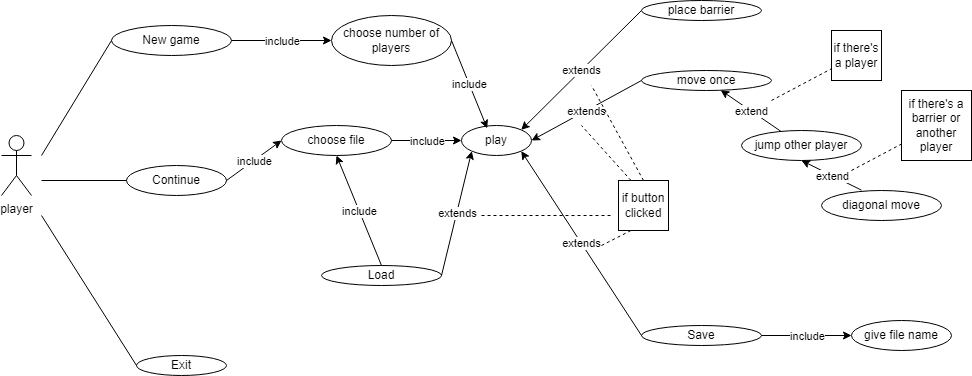

The diagram above was exported from draw.io. Its source (the exported page's mxGraphModel, read from the mxfile embedded in the PNG):
<mxGraphModel dx="1393" dy="766" grid="1" gridSize="10" guides="1" tooltips="1" connect="1" arrows="1" fold="1" page="1" pageScale="1" pageWidth="827" pageHeight="1169" math="0" shadow="0">
  <root>
    <mxCell id="0" />
    <mxCell id="1" parent="0" />
    <mxCell id="J0K-I7FE2uRGwoFfPuqo-1" value="player" style="shape=umlActor;verticalLabelPosition=bottom;verticalAlign=top;html=1;outlineConnect=0;" parent="1" vertex="1">
      <mxGeometry x="210" y="200" width="30" height="60" as="geometry" />
    </mxCell>
    <mxCell id="J0K-I7FE2uRGwoFfPuqo-2" value="place barrier" style="ellipse;whiteSpace=wrap;html=1;" parent="1" vertex="1">
      <mxGeometry x="850" y="65" width="120" height="20" as="geometry" />
    </mxCell>
    <mxCell id="J0K-I7FE2uRGwoFfPuqo-3" value="move once" style="ellipse;whiteSpace=wrap;html=1;" parent="1" vertex="1">
      <mxGeometry x="850" y="135" width="130" height="20" as="geometry" />
    </mxCell>
    <mxCell id="J0K-I7FE2uRGwoFfPuqo-4" value="jump other player" style="ellipse;whiteSpace=wrap;html=1;" parent="1" vertex="1">
      <mxGeometry x="950" y="195" width="120" height="30" as="geometry" />
    </mxCell>
    <mxCell id="J0K-I7FE2uRGwoFfPuqo-5" value="diagonal move" style="ellipse;whiteSpace=wrap;html=1;" parent="1" vertex="1">
      <mxGeometry x="1030" y="255" width="120" height="30" as="geometry" />
    </mxCell>
    <mxCell id="J0K-I7FE2uRGwoFfPuqo-6" value="" style="endArrow=classic;html=1;rounded=0;" parent="1" source="J0K-I7FE2uRGwoFfPuqo-4" target="J0K-I7FE2uRGwoFfPuqo-3" edge="1">
      <mxGeometry relative="1" as="geometry">
        <mxPoint x="840" y="235" as="sourcePoint" />
        <mxPoint x="940" y="235" as="targetPoint" />
        <Array as="points" />
      </mxGeometry>
    </mxCell>
    <mxCell id="J0K-I7FE2uRGwoFfPuqo-7" value="extend" style="edgeLabel;resizable=0;html=1;align=center;verticalAlign=middle;" parent="J0K-I7FE2uRGwoFfPuqo-6" connectable="0" vertex="1">
      <mxGeometry relative="1" as="geometry" />
    </mxCell>
    <mxCell id="J0K-I7FE2uRGwoFfPuqo-8" value="" style="endArrow=classic;html=1;rounded=0;exitX=0.333;exitY=-0.011;exitDx=0;exitDy=0;exitPerimeter=0;entryX=0.5;entryY=1;entryDx=0;entryDy=0;" parent="1" source="J0K-I7FE2uRGwoFfPuqo-5" target="J0K-I7FE2uRGwoFfPuqo-4" edge="1">
      <mxGeometry relative="1" as="geometry">
        <mxPoint x="840" y="235" as="sourcePoint" />
        <mxPoint x="940" y="235" as="targetPoint" />
      </mxGeometry>
    </mxCell>
    <mxCell id="J0K-I7FE2uRGwoFfPuqo-9" value="extend" style="edgeLabel;resizable=0;html=1;align=center;verticalAlign=middle;" parent="J0K-I7FE2uRGwoFfPuqo-8" connectable="0" vertex="1">
      <mxGeometry relative="1" as="geometry" />
    </mxCell>
    <mxCell id="J0K-I7FE2uRGwoFfPuqo-10" value="if there's a barrier or another player" style="whiteSpace=wrap;html=1;aspect=fixed;" parent="1" vertex="1">
      <mxGeometry x="1110" y="155" width="70" height="70" as="geometry" />
    </mxCell>
    <mxCell id="J0K-I7FE2uRGwoFfPuqo-11" value="if there's a player" style="whiteSpace=wrap;html=1;aspect=fixed;" parent="1" vertex="1">
      <mxGeometry x="1040" y="95" width="50" height="50" as="geometry" />
    </mxCell>
    <mxCell id="J0K-I7FE2uRGwoFfPuqo-12" value="" style="endArrow=none;dashed=1;html=1;rounded=0;" parent="1" target="J0K-I7FE2uRGwoFfPuqo-11" edge="1">
      <mxGeometry width="50" height="50" relative="1" as="geometry">
        <mxPoint x="980" y="165" as="sourcePoint" />
        <mxPoint x="910" y="205" as="targetPoint" />
      </mxGeometry>
    </mxCell>
    <mxCell id="J0K-I7FE2uRGwoFfPuqo-13" value="" style="endArrow=none;dashed=1;html=1;rounded=0;" parent="1" target="J0K-I7FE2uRGwoFfPuqo-10" edge="1">
      <mxGeometry width="50" height="50" relative="1" as="geometry">
        <mxPoint x="1060" y="235" as="sourcePoint" />
        <mxPoint x="910" y="205" as="targetPoint" />
        <Array as="points" />
      </mxGeometry>
    </mxCell>
    <mxCell id="07IuA2ViVHs_wF644zJY-1" value="Save" style="ellipse;whiteSpace=wrap;html=1;" parent="1" vertex="1">
      <mxGeometry x="850" y="390" width="120" height="20" as="geometry" />
    </mxCell>
    <mxCell id="07IuA2ViVHs_wF644zJY-2" value="Load" style="ellipse;whiteSpace=wrap;html=1;" parent="1" vertex="1">
      <mxGeometry x="530" y="330" width="120" height="20" as="geometry" />
    </mxCell>
    <mxCell id="07IuA2ViVHs_wF644zJY-10" value="New game" style="ellipse;whiteSpace=wrap;html=1;" parent="1" vertex="1">
      <mxGeometry x="320" y="90" width="120" height="30" as="geometry" />
    </mxCell>
    <mxCell id="07IuA2ViVHs_wF644zJY-12" value="Exit" style="ellipse;whiteSpace=wrap;html=1;" parent="1" vertex="1">
      <mxGeometry x="345" y="420" width="90" height="20" as="geometry" />
    </mxCell>
    <mxCell id="07IuA2ViVHs_wF644zJY-13" value="" style="endArrow=none;html=1;rounded=0;entryX=0;entryY=0.5;entryDx=0;entryDy=0;" parent="1" target="07IuA2ViVHs_wF644zJY-12" edge="1">
      <mxGeometry width="50" height="50" relative="1" as="geometry">
        <mxPoint x="250" y="280" as="sourcePoint" />
        <mxPoint x="460" y="250" as="targetPoint" />
      </mxGeometry>
    </mxCell>
    <mxCell id="07IuA2ViVHs_wF644zJY-14" value="" style="endArrow=none;html=1;rounded=0;entryX=0;entryY=0.5;entryDx=0;entryDy=0;" parent="1" target="07IuA2ViVHs_wF644zJY-10" edge="1">
      <mxGeometry width="50" height="50" relative="1" as="geometry">
        <mxPoint x="250" y="220" as="sourcePoint" />
        <mxPoint x="460" y="250" as="targetPoint" />
      </mxGeometry>
    </mxCell>
    <mxCell id="07IuA2ViVHs_wF644zJY-15" value="choose number of players" style="ellipse;whiteSpace=wrap;html=1;" parent="1" vertex="1">
      <mxGeometry x="540" y="80" width="120" height="50" as="geometry" />
    </mxCell>
    <mxCell id="07IuA2ViVHs_wF644zJY-17" value="" style="endArrow=classic;html=1;rounded=0;exitX=1;exitY=0.5;exitDx=0;exitDy=0;entryX=0;entryY=0.5;entryDx=0;entryDy=0;" parent="1" source="07IuA2ViVHs_wF644zJY-10" target="07IuA2ViVHs_wF644zJY-15" edge="1">
      <mxGeometry relative="1" as="geometry">
        <mxPoint x="530" y="240" as="sourcePoint" />
        <mxPoint x="630" y="240" as="targetPoint" />
      </mxGeometry>
    </mxCell>
    <mxCell id="07IuA2ViVHs_wF644zJY-18" value="include" style="edgeLabel;resizable=0;html=1;align=center;verticalAlign=middle;" parent="07IuA2ViVHs_wF644zJY-17" connectable="0" vertex="1">
      <mxGeometry relative="1" as="geometry" />
    </mxCell>
    <mxCell id="07IuA2ViVHs_wF644zJY-19" value="play" style="ellipse;whiteSpace=wrap;html=1;" parent="1" vertex="1">
      <mxGeometry x="670" y="190" width="70" height="30" as="geometry" />
    </mxCell>
    <mxCell id="07IuA2ViVHs_wF644zJY-20" value="" style="endArrow=classic;html=1;rounded=0;exitX=1;exitY=0.5;exitDx=0;exitDy=0;entryX=0.367;entryY=0.095;entryDx=0;entryDy=0;entryPerimeter=0;" parent="1" source="07IuA2ViVHs_wF644zJY-15" target="07IuA2ViVHs_wF644zJY-19" edge="1">
      <mxGeometry relative="1" as="geometry">
        <mxPoint x="670" y="240" as="sourcePoint" />
        <mxPoint x="670" y="200" as="targetPoint" />
      </mxGeometry>
    </mxCell>
    <mxCell id="07IuA2ViVHs_wF644zJY-21" value="include" style="edgeLabel;resizable=0;html=1;align=center;verticalAlign=middle;" parent="07IuA2ViVHs_wF644zJY-20" connectable="0" vertex="1">
      <mxGeometry relative="1" as="geometry" />
    </mxCell>
    <mxCell id="07IuA2ViVHs_wF644zJY-22" value="" style="endArrow=classic;html=1;rounded=0;exitX=0;exitY=0.5;exitDx=0;exitDy=0;entryX=1;entryY=0;entryDx=0;entryDy=0;" parent="1" source="J0K-I7FE2uRGwoFfPuqo-2" target="07IuA2ViVHs_wF644zJY-19" edge="1">
      <mxGeometry relative="1" as="geometry">
        <mxPoint x="670" y="240" as="sourcePoint" />
        <mxPoint x="750" y="80" as="targetPoint" />
      </mxGeometry>
    </mxCell>
    <mxCell id="07IuA2ViVHs_wF644zJY-23" value="&lt;div&gt;extends&lt;/div&gt;" style="edgeLabel;resizable=0;html=1;align=center;verticalAlign=middle;" parent="07IuA2ViVHs_wF644zJY-22" connectable="0" vertex="1">
      <mxGeometry relative="1" as="geometry" />
    </mxCell>
    <mxCell id="07IuA2ViVHs_wF644zJY-24" value="" style="endArrow=classic;html=1;rounded=0;exitX=0;exitY=0.5;exitDx=0;exitDy=0;entryX=1;entryY=0.5;entryDx=0;entryDy=0;" parent="1" source="J0K-I7FE2uRGwoFfPuqo-3" target="07IuA2ViVHs_wF644zJY-19" edge="1">
      <mxGeometry relative="1" as="geometry">
        <mxPoint x="750" y="200" as="sourcePoint" />
        <mxPoint x="840" y="250" as="targetPoint" />
      </mxGeometry>
    </mxCell>
    <mxCell id="07IuA2ViVHs_wF644zJY-25" value="extends" style="edgeLabel;resizable=0;html=1;align=center;verticalAlign=middle;" parent="07IuA2ViVHs_wF644zJY-24" connectable="0" vertex="1">
      <mxGeometry relative="1" as="geometry" />
    </mxCell>
    <mxCell id="07IuA2ViVHs_wF644zJY-26" value="" style="endArrow=classic;html=1;rounded=0;exitX=0;exitY=0.5;exitDx=0;exitDy=0;entryX=1;entryY=1;entryDx=0;entryDy=0;" parent="1" source="07IuA2ViVHs_wF644zJY-1" target="07IuA2ViVHs_wF644zJY-19" edge="1">
      <mxGeometry relative="1" as="geometry">
        <mxPoint x="670" y="240" as="sourcePoint" />
        <mxPoint x="710" y="290" as="targetPoint" />
      </mxGeometry>
    </mxCell>
    <mxCell id="07IuA2ViVHs_wF644zJY-27" value="extends" style="edgeLabel;resizable=0;html=1;align=center;verticalAlign=middle;" parent="07IuA2ViVHs_wF644zJY-26" connectable="0" vertex="1">
      <mxGeometry relative="1" as="geometry" />
    </mxCell>
    <mxCell id="07IuA2ViVHs_wF644zJY-28" value="" style="endArrow=classic;html=1;rounded=0;entryX=0;entryY=1;entryDx=0;entryDy=0;exitX=1;exitY=0.5;exitDx=0;exitDy=0;" parent="1" source="07IuA2ViVHs_wF644zJY-2" target="07IuA2ViVHs_wF644zJY-19" edge="1">
      <mxGeometry relative="1" as="geometry">
        <mxPoint x="580" y="390" as="sourcePoint" />
        <mxPoint x="770" y="240" as="targetPoint" />
      </mxGeometry>
    </mxCell>
    <mxCell id="07IuA2ViVHs_wF644zJY-29" value="extends" style="edgeLabel;resizable=0;html=1;align=center;verticalAlign=middle;" parent="07IuA2ViVHs_wF644zJY-28" connectable="0" vertex="1">
      <mxGeometry relative="1" as="geometry" />
    </mxCell>
    <mxCell id="07IuA2ViVHs_wF644zJY-30" value="give file name" style="ellipse;whiteSpace=wrap;html=1;" parent="1" vertex="1">
      <mxGeometry x="1060" y="385" width="100" height="30" as="geometry" />
    </mxCell>
    <mxCell id="07IuA2ViVHs_wF644zJY-31" value="" style="endArrow=classic;html=1;rounded=0;entryX=0;entryY=0.5;entryDx=0;entryDy=0;exitX=1;exitY=0.5;exitDx=0;exitDy=0;" parent="1" source="07IuA2ViVHs_wF644zJY-1" target="07IuA2ViVHs_wF644zJY-30" edge="1">
      <mxGeometry relative="1" as="geometry">
        <mxPoint x="750" y="240" as="sourcePoint" />
        <mxPoint x="850" y="240" as="targetPoint" />
        <Array as="points">
          <mxPoint x="1000" y="400" />
        </Array>
      </mxGeometry>
    </mxCell>
    <mxCell id="07IuA2ViVHs_wF644zJY-32" value="&lt;div&gt;include&lt;/div&gt;" style="edgeLabel;resizable=0;html=1;align=center;verticalAlign=middle;" parent="07IuA2ViVHs_wF644zJY-31" connectable="0" vertex="1">
      <mxGeometry relative="1" as="geometry" />
    </mxCell>
    <mxCell id="07IuA2ViVHs_wF644zJY-34" value="Continue" style="ellipse;whiteSpace=wrap;html=1;" parent="1" vertex="1">
      <mxGeometry x="335" y="230" width="100" height="30" as="geometry" />
    </mxCell>
    <mxCell id="07IuA2ViVHs_wF644zJY-35" value="choose file" style="ellipse;whiteSpace=wrap;html=1;" parent="1" vertex="1">
      <mxGeometry x="490" y="190" width="110" height="30" as="geometry" />
    </mxCell>
    <mxCell id="07IuA2ViVHs_wF644zJY-36" value="" style="endArrow=classic;html=1;rounded=0;exitX=1;exitY=0.5;exitDx=0;exitDy=0;entryX=0;entryY=0.5;entryDx=0;entryDy=0;" parent="1" source="07IuA2ViVHs_wF644zJY-34" target="07IuA2ViVHs_wF644zJY-35" edge="1">
      <mxGeometry relative="1" as="geometry">
        <mxPoint x="610" y="270" as="sourcePoint" />
        <mxPoint x="710" y="270" as="targetPoint" />
        <Array as="points" />
      </mxGeometry>
    </mxCell>
    <mxCell id="07IuA2ViVHs_wF644zJY-37" value="include" style="edgeLabel;resizable=0;html=1;align=center;verticalAlign=middle;" parent="07IuA2ViVHs_wF644zJY-36" connectable="0" vertex="1">
      <mxGeometry relative="1" as="geometry" />
    </mxCell>
    <mxCell id="07IuA2ViVHs_wF644zJY-38" value="" style="endArrow=none;html=1;rounded=0;exitX=0;exitY=0.5;exitDx=0;exitDy=0;" parent="1" source="07IuA2ViVHs_wF644zJY-34" edge="1">
      <mxGeometry width="50" height="50" relative="1" as="geometry">
        <mxPoint x="630" y="300" as="sourcePoint" />
        <mxPoint x="250" y="245" as="targetPoint" />
      </mxGeometry>
    </mxCell>
    <mxCell id="07IuA2ViVHs_wF644zJY-39" value="" style="endArrow=classic;html=1;rounded=0;exitX=1;exitY=0.5;exitDx=0;exitDy=0;entryX=0;entryY=0.5;entryDx=0;entryDy=0;" parent="1" source="07IuA2ViVHs_wF644zJY-35" target="07IuA2ViVHs_wF644zJY-19" edge="1">
      <mxGeometry relative="1" as="geometry">
        <mxPoint x="610" y="270" as="sourcePoint" />
        <mxPoint x="710" y="270" as="targetPoint" />
      </mxGeometry>
    </mxCell>
    <mxCell id="07IuA2ViVHs_wF644zJY-40" value="include" style="edgeLabel;resizable=0;html=1;align=center;verticalAlign=middle;" parent="07IuA2ViVHs_wF644zJY-39" connectable="0" vertex="1">
      <mxGeometry relative="1" as="geometry" />
    </mxCell>
    <mxCell id="07IuA2ViVHs_wF644zJY-41" value="" style="endArrow=classic;html=1;rounded=0;exitX=0.5;exitY=0;exitDx=0;exitDy=0;entryX=0.5;entryY=1;entryDx=0;entryDy=0;" parent="1" source="07IuA2ViVHs_wF644zJY-2" target="07IuA2ViVHs_wF644zJY-35" edge="1">
      <mxGeometry relative="1" as="geometry">
        <mxPoint x="610" y="270" as="sourcePoint" />
        <mxPoint x="710" y="270" as="targetPoint" />
        <Array as="points" />
      </mxGeometry>
    </mxCell>
    <mxCell id="07IuA2ViVHs_wF644zJY-42" value="&lt;div&gt;include&lt;/div&gt;" style="edgeLabel;resizable=0;html=1;align=center;verticalAlign=middle;" parent="07IuA2ViVHs_wF644zJY-41" connectable="0" vertex="1">
      <mxGeometry relative="1" as="geometry" />
    </mxCell>
    <mxCell id="07IuA2ViVHs_wF644zJY-44" value="if button clicked" style="whiteSpace=wrap;html=1;aspect=fixed;" parent="1" vertex="1">
      <mxGeometry x="827" y="245" width="50" height="50" as="geometry" />
    </mxCell>
    <mxCell id="07IuA2ViVHs_wF644zJY-45" value="" style="endArrow=none;dashed=1;html=1;rounded=0;" parent="1" edge="1">
      <mxGeometry width="50" height="50" relative="1" as="geometry">
        <mxPoint x="690" y="280" as="sourcePoint" />
        <mxPoint x="820" y="280" as="targetPoint" />
      </mxGeometry>
    </mxCell>
    <mxCell id="07IuA2ViVHs_wF644zJY-46" value="" style="endArrow=none;dashed=1;html=1;rounded=0;entryX=0.25;entryY=1;entryDx=0;entryDy=0;" parent="1" target="07IuA2ViVHs_wF644zJY-44" edge="1">
      <mxGeometry width="50" height="50" relative="1" as="geometry">
        <mxPoint x="810" y="310" as="sourcePoint" />
        <mxPoint x="740" y="210" as="targetPoint" />
      </mxGeometry>
    </mxCell>
    <mxCell id="07IuA2ViVHs_wF644zJY-47" value="" style="endArrow=none;dashed=1;html=1;rounded=0;exitX=0.25;exitY=0;exitDx=0;exitDy=0;" parent="1" source="07IuA2ViVHs_wF644zJY-44" edge="1">
      <mxGeometry width="50" height="50" relative="1" as="geometry">
        <mxPoint x="840" y="240" as="sourcePoint" />
        <mxPoint x="790" y="190" as="targetPoint" />
      </mxGeometry>
    </mxCell>
    <mxCell id="07IuA2ViVHs_wF644zJY-48" value="" style="endArrow=none;dashed=1;html=1;rounded=0;exitX=0.5;exitY=0;exitDx=0;exitDy=0;" parent="1" source="07IuA2ViVHs_wF644zJY-44" edge="1">
      <mxGeometry width="50" height="50" relative="1" as="geometry">
        <mxPoint x="690" y="260" as="sourcePoint" />
        <mxPoint x="800" y="150" as="targetPoint" />
      </mxGeometry>
    </mxCell>
  </root>
</mxGraphModel>